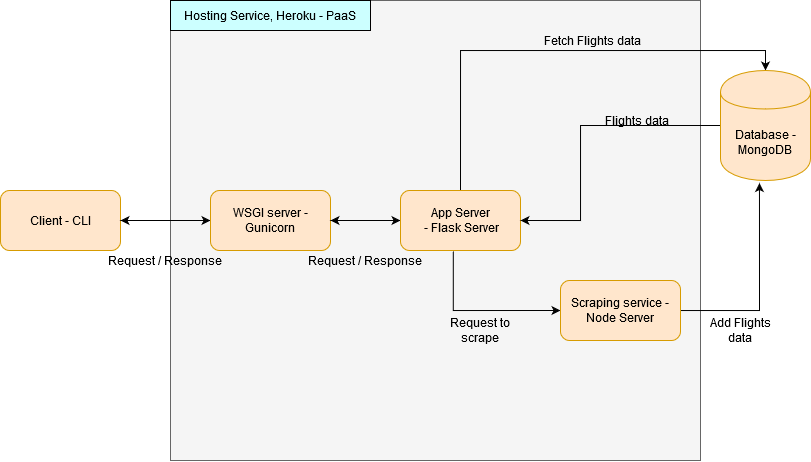

The diagram above was exported from draw.io. Its source (the exported page's mxGraphModel, read from the mxfile embedded in the PNG):
<mxGraphModel dx="981" dy="553" grid="0" gridSize="10" guides="1" tooltips="1" connect="1" arrows="1" fold="1" page="1" pageScale="1" pageWidth="850" pageHeight="1100" background="#FFFFFF" math="0" shadow="0">
  <root>
    <mxCell id="0" />
    <mxCell id="1" parent="0" />
    <mxCell id="hvaZ6ZBObt7JYcU3BhOW-29" value="" style="rounded=0;whiteSpace=wrap;html=1;fillColor=#f5f5f5;strokeColor=#666666;fontColor=#333333;" vertex="1" parent="1">
      <mxGeometry x="190" y="110" width="530" height="460" as="geometry" />
    </mxCell>
    <mxCell id="hvaZ6ZBObt7JYcU3BhOW-23" style="edgeStyle=orthogonalEdgeStyle;rounded=0;orthogonalLoop=1;jettySize=auto;html=1;entryX=0;entryY=0.5;entryDx=0;entryDy=0;" edge="1" parent="1" source="hvaZ6ZBObt7JYcU3BhOW-4" target="hvaZ6ZBObt7JYcU3BhOW-5">
      <mxGeometry relative="1" as="geometry" />
    </mxCell>
    <mxCell id="hvaZ6ZBObt7JYcU3BhOW-4" value="Client - CLI" style="rounded=1;whiteSpace=wrap;html=1;fillColor=#ffe6cc;strokeColor=#d79b00;" vertex="1" parent="1">
      <mxGeometry x="20" y="300" width="120" height="60" as="geometry" />
    </mxCell>
    <mxCell id="hvaZ6ZBObt7JYcU3BhOW-24" style="edgeStyle=orthogonalEdgeStyle;rounded=0;orthogonalLoop=1;jettySize=auto;html=1;entryX=0;entryY=0.5;entryDx=0;entryDy=0;" edge="1" parent="1" source="hvaZ6ZBObt7JYcU3BhOW-5" target="hvaZ6ZBObt7JYcU3BhOW-6">
      <mxGeometry relative="1" as="geometry" />
    </mxCell>
    <mxCell id="hvaZ6ZBObt7JYcU3BhOW-25" style="edgeStyle=orthogonalEdgeStyle;rounded=0;orthogonalLoop=1;jettySize=auto;html=1;entryX=1;entryY=0.5;entryDx=0;entryDy=0;" edge="1" parent="1" source="hvaZ6ZBObt7JYcU3BhOW-5" target="hvaZ6ZBObt7JYcU3BhOW-4">
      <mxGeometry relative="1" as="geometry" />
    </mxCell>
    <mxCell id="hvaZ6ZBObt7JYcU3BhOW-5" value="WSGI server - Gunicorn" style="rounded=1;whiteSpace=wrap;html=1;fillColor=#ffe6cc;strokeColor=#d79b00;" vertex="1" parent="1">
      <mxGeometry x="230" y="300" width="120" height="60" as="geometry" />
    </mxCell>
    <mxCell id="hvaZ6ZBObt7JYcU3BhOW-15" style="edgeStyle=orthogonalEdgeStyle;rounded=0;orthogonalLoop=1;jettySize=auto;html=1;entryX=0;entryY=0.5;entryDx=0;entryDy=0;exitX=0.44;exitY=1.013;exitDx=0;exitDy=0;exitPerimeter=0;" edge="1" parent="1" source="hvaZ6ZBObt7JYcU3BhOW-6" target="hvaZ6ZBObt7JYcU3BhOW-10">
      <mxGeometry relative="1" as="geometry" />
    </mxCell>
    <mxCell id="hvaZ6ZBObt7JYcU3BhOW-18" style="edgeStyle=orthogonalEdgeStyle;rounded=0;orthogonalLoop=1;jettySize=auto;html=1;entryX=0.5;entryY=0;entryDx=0;entryDy=0;exitX=0.5;exitY=0;exitDx=0;exitDy=0;" edge="1" parent="1" source="hvaZ6ZBObt7JYcU3BhOW-6" target="hvaZ6ZBObt7JYcU3BhOW-9">
      <mxGeometry relative="1" as="geometry" />
    </mxCell>
    <mxCell id="hvaZ6ZBObt7JYcU3BhOW-28" style="edgeStyle=orthogonalEdgeStyle;rounded=0;orthogonalLoop=1;jettySize=auto;html=1;" edge="1" parent="1" source="hvaZ6ZBObt7JYcU3BhOW-6">
      <mxGeometry relative="1" as="geometry">
        <mxPoint x="350" y="330" as="targetPoint" />
      </mxGeometry>
    </mxCell>
    <mxCell id="hvaZ6ZBObt7JYcU3BhOW-6" value="&lt;div&gt;App Server&lt;/div&gt;&amp;nbsp;- Flask Server" style="rounded=1;whiteSpace=wrap;html=1;fillColor=#ffe6cc;strokeColor=#d79b00;" vertex="1" parent="1">
      <mxGeometry x="420" y="300" width="120" height="60" as="geometry" />
    </mxCell>
    <mxCell id="hvaZ6ZBObt7JYcU3BhOW-21" style="edgeStyle=orthogonalEdgeStyle;rounded=0;orthogonalLoop=1;jettySize=auto;html=1;entryX=1;entryY=0.5;entryDx=0;entryDy=0;" edge="1" parent="1" source="hvaZ6ZBObt7JYcU3BhOW-9" target="hvaZ6ZBObt7JYcU3BhOW-6">
      <mxGeometry relative="1" as="geometry">
        <Array as="points">
          <mxPoint x="600" y="235" />
          <mxPoint x="600" y="330" />
        </Array>
      </mxGeometry>
    </mxCell>
    <mxCell id="hvaZ6ZBObt7JYcU3BhOW-9" value="Database - MongoDB" style="shape=cylinder;whiteSpace=wrap;html=1;boundedLbl=1;backgroundOutline=1;fillColor=#ffe6cc;strokeColor=#d79b00;" vertex="1" parent="1">
      <mxGeometry x="740" y="180" width="90" height="110" as="geometry" />
    </mxCell>
    <mxCell id="hvaZ6ZBObt7JYcU3BhOW-12" style="edgeStyle=orthogonalEdgeStyle;rounded=0;orthogonalLoop=1;jettySize=auto;html=1;entryX=0.433;entryY=1.023;entryDx=0;entryDy=0;entryPerimeter=0;" edge="1" parent="1" source="hvaZ6ZBObt7JYcU3BhOW-10" target="hvaZ6ZBObt7JYcU3BhOW-9">
      <mxGeometry relative="1" as="geometry" />
    </mxCell>
    <mxCell id="hvaZ6ZBObt7JYcU3BhOW-10" value="&lt;div&gt;Scraping service -&lt;/div&gt;&lt;div&gt;Node Server&lt;br&gt;&lt;/div&gt;" style="rounded=1;whiteSpace=wrap;html=1;fillColor=#ffe6cc;strokeColor=#d79b00;" vertex="1" parent="1">
      <mxGeometry x="580" y="390" width="120" height="60" as="geometry" />
    </mxCell>
    <mxCell id="hvaZ6ZBObt7JYcU3BhOW-14" value="&lt;div&gt;Add Flights data&lt;br&gt;&lt;/div&gt;" style="text;html=1;strokeColor=none;fillColor=none;align=center;verticalAlign=middle;whiteSpace=wrap;rounded=0;" vertex="1" parent="1">
      <mxGeometry x="720" y="430" width="80" height="20" as="geometry" />
    </mxCell>
    <mxCell id="hvaZ6ZBObt7JYcU3BhOW-16" value="Request to scrape" style="text;html=1;strokeColor=none;fillColor=none;align=center;verticalAlign=middle;whiteSpace=wrap;rounded=0;" vertex="1" parent="1">
      <mxGeometry x="460" y="430" width="80" height="20" as="geometry" />
    </mxCell>
    <mxCell id="hvaZ6ZBObt7JYcU3BhOW-19" value="&lt;div&gt;Fetch Flights data&lt;/div&gt;" style="text;html=1;strokeColor=none;fillColor=none;align=center;verticalAlign=middle;whiteSpace=wrap;rounded=0;" vertex="1" parent="1">
      <mxGeometry x="540" y="140" width="145" height="20" as="geometry" />
    </mxCell>
    <mxCell id="hvaZ6ZBObt7JYcU3BhOW-22" value="&lt;div&gt;&amp;nbsp;Flights data&lt;/div&gt;" style="text;html=1;strokeColor=none;fillColor=none;align=center;verticalAlign=middle;whiteSpace=wrap;rounded=0;" vertex="1" parent="1">
      <mxGeometry x="610" y="220" width="90" height="20" as="geometry" />
    </mxCell>
    <mxCell id="hvaZ6ZBObt7JYcU3BhOW-26" value="Request / Response" style="text;html=1;strokeColor=none;fillColor=none;align=center;verticalAlign=middle;whiteSpace=wrap;rounded=0;" vertex="1" parent="1">
      <mxGeometry x="110" y="360" width="150" height="20" as="geometry" />
    </mxCell>
    <mxCell id="hvaZ6ZBObt7JYcU3BhOW-27" value="Request / Response" style="text;html=1;strokeColor=none;fillColor=none;align=center;verticalAlign=middle;whiteSpace=wrap;rounded=0;" vertex="1" parent="1">
      <mxGeometry x="310" y="360" width="150" height="20" as="geometry" />
    </mxCell>
    <mxCell id="hvaZ6ZBObt7JYcU3BhOW-30" value="&lt;div&gt;Hosting Service, Heroku - PaaS&lt;/div&gt;" style="text;html=1;align=center;verticalAlign=middle;whiteSpace=wrap;rounded=0;shadow=0;fillColor=#CCFFFF;strokeColor=#000000;" vertex="1" parent="1">
      <mxGeometry x="190" y="110" width="200" height="30" as="geometry" />
    </mxCell>
  </root>
</mxGraphModel>